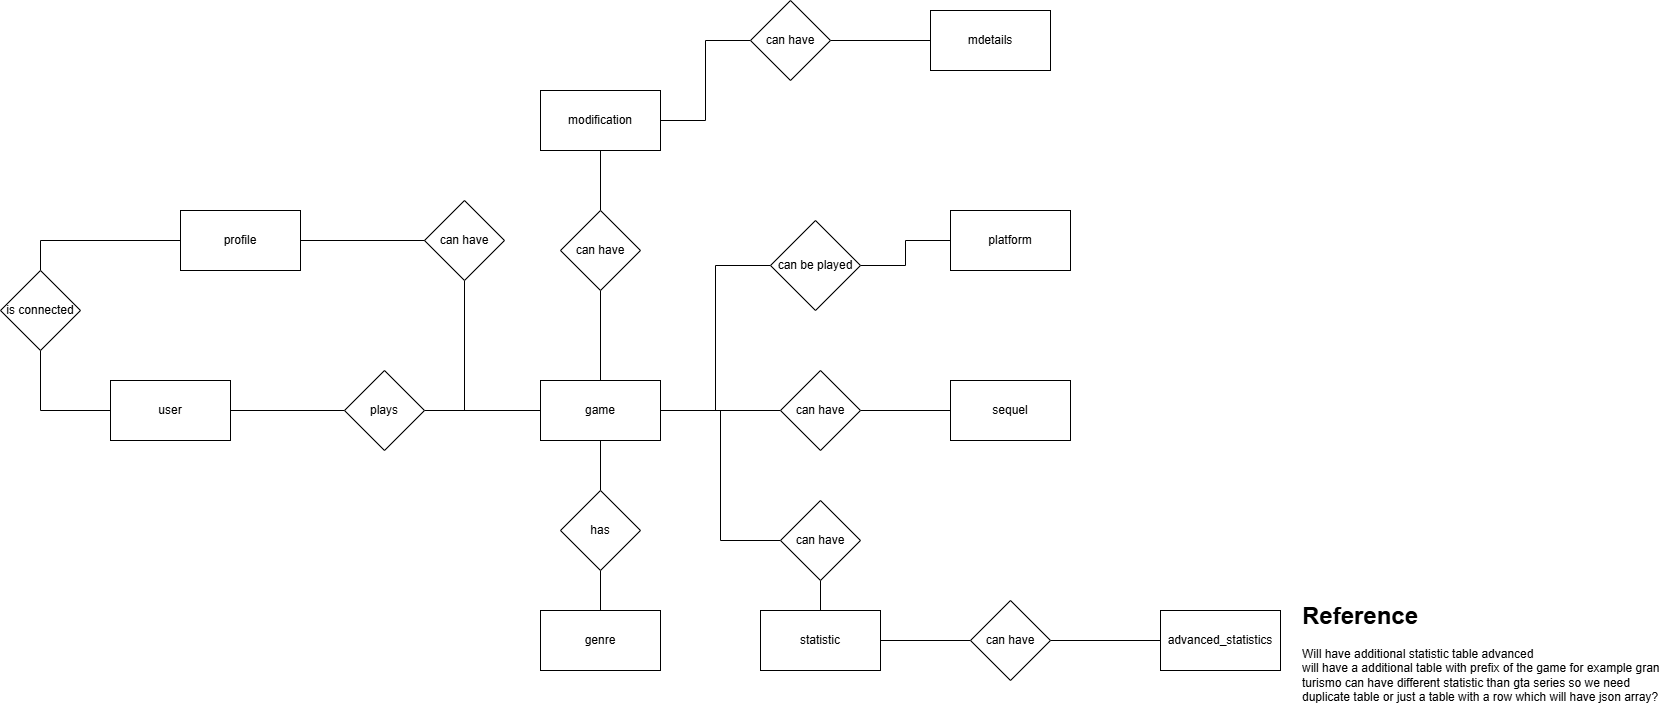

The diagram above was exported from draw.io. Its source (the exported page's mxGraphModel, read from the mxfile embedded in the PNG):
<mxGraphModel dx="1132" dy="1865" grid="1" gridSize="10" guides="1" tooltips="1" connect="1" arrows="1" fold="1" page="1" pageScale="1" pageWidth="827" pageHeight="1169" math="0" shadow="0">
  <root>
    <mxCell id="0" />
    <mxCell id="1" parent="0" />
    <mxCell id="U3LtmsI9cfaIGsTuva0g-4" edge="1" parent="1" source="U3LtmsI9cfaIGsTuva0g-1" style="edgeStyle=orthogonalEdgeStyle;rounded=0;orthogonalLoop=1;jettySize=auto;html=1;endArrow=none;endFill=0;" target="U3LtmsI9cfaIGsTuva0g-2">
      <mxGeometry relative="1" as="geometry" />
    </mxCell>
    <mxCell id="U3LtmsI9cfaIGsTuva0g-27" edge="1" parent="1" source="U3LtmsI9cfaIGsTuva0g-1" style="edgeStyle=orthogonalEdgeStyle;rounded=0;orthogonalLoop=1;jettySize=auto;html=1;entryX=0.5;entryY=1;entryDx=0;entryDy=0;endArrow=none;endFill=0;" target="U3LtmsI9cfaIGsTuva0g-26">
      <mxGeometry relative="1" as="geometry" />
    </mxCell>
    <mxCell id="U3LtmsI9cfaIGsTuva0g-1" parent="1" style="rounded=0;whiteSpace=wrap;html=1;" value="user" vertex="1">
      <mxGeometry height="60" width="120" x="140" y="250" as="geometry" />
    </mxCell>
    <mxCell id="U3LtmsI9cfaIGsTuva0g-5" edge="1" parent="1" source="U3LtmsI9cfaIGsTuva0g-2" style="edgeStyle=orthogonalEdgeStyle;rounded=0;orthogonalLoop=1;jettySize=auto;html=1;entryX=0;entryY=0.5;entryDx=0;entryDy=0;endArrow=none;endFill=0;" target="U3LtmsI9cfaIGsTuva0g-3">
      <mxGeometry relative="1" as="geometry" />
    </mxCell>
    <mxCell id="U3LtmsI9cfaIGsTuva0g-2" parent="1" style="rhombus;whiteSpace=wrap;html=1;" value="plays" vertex="1">
      <mxGeometry height="80" width="80" x="374" y="240" as="geometry" />
    </mxCell>
    <mxCell id="U3LtmsI9cfaIGsTuva0g-8" edge="1" parent="1" source="U3LtmsI9cfaIGsTuva0g-3" style="edgeStyle=orthogonalEdgeStyle;rounded=0;orthogonalLoop=1;jettySize=auto;html=1;entryX=0.5;entryY=0;entryDx=0;entryDy=0;endArrow=none;endFill=0;" target="U3LtmsI9cfaIGsTuva0g-6">
      <mxGeometry relative="1" as="geometry" />
    </mxCell>
    <mxCell id="U3LtmsI9cfaIGsTuva0g-12" edge="1" parent="1" source="U3LtmsI9cfaIGsTuva0g-3" style="edgeStyle=orthogonalEdgeStyle;rounded=0;orthogonalLoop=1;jettySize=auto;html=1;entryX=0;entryY=0.5;entryDx=0;entryDy=0;endArrow=none;endFill=0;" target="U3LtmsI9cfaIGsTuva0g-10">
      <mxGeometry relative="1" as="geometry" />
    </mxCell>
    <mxCell id="U3LtmsI9cfaIGsTuva0g-16" edge="1" parent="1" source="U3LtmsI9cfaIGsTuva0g-3" style="edgeStyle=orthogonalEdgeStyle;rounded=0;orthogonalLoop=1;jettySize=auto;html=1;entryX=0.5;entryY=1;entryDx=0;entryDy=0;endArrow=none;endFill=0;" target="U3LtmsI9cfaIGsTuva0g-14">
      <mxGeometry relative="1" as="geometry" />
    </mxCell>
    <mxCell id="U3LtmsI9cfaIGsTuva0g-20" edge="1" parent="1" source="U3LtmsI9cfaIGsTuva0g-3" style="edgeStyle=orthogonalEdgeStyle;rounded=0;orthogonalLoop=1;jettySize=auto;html=1;entryX=0;entryY=0.5;entryDx=0;entryDy=0;endArrow=none;endFill=0;" target="U3LtmsI9cfaIGsTuva0g-18">
      <mxGeometry relative="1" as="geometry" />
    </mxCell>
    <mxCell id="U3LtmsI9cfaIGsTuva0g-24" edge="1" parent="1" source="U3LtmsI9cfaIGsTuva0g-3" style="edgeStyle=orthogonalEdgeStyle;rounded=0;orthogonalLoop=1;jettySize=auto;html=1;entryX=0.5;entryY=1;entryDx=0;entryDy=0;endArrow=none;endFill=0;" target="U3LtmsI9cfaIGsTuva0g-22">
      <mxGeometry relative="1" as="geometry" />
    </mxCell>
    <mxCell id="U3LtmsI9cfaIGsTuva0g-35" edge="1" parent="1" source="U3LtmsI9cfaIGsTuva0g-3" style="edgeStyle=orthogonalEdgeStyle;rounded=0;orthogonalLoop=1;jettySize=auto;html=1;entryX=0;entryY=0.5;entryDx=0;entryDy=0;endArrow=none;endFill=0;" target="U3LtmsI9cfaIGsTuva0g-33">
      <mxGeometry relative="1" as="geometry" />
    </mxCell>
    <mxCell id="U3LtmsI9cfaIGsTuva0g-3" parent="1" style="rounded=0;whiteSpace=wrap;html=1;" value="game" vertex="1">
      <mxGeometry height="60" width="120" x="570" y="250" as="geometry" />
    </mxCell>
    <mxCell id="U3LtmsI9cfaIGsTuva0g-9" edge="1" parent="1" source="U3LtmsI9cfaIGsTuva0g-6" style="edgeStyle=orthogonalEdgeStyle;rounded=0;orthogonalLoop=1;jettySize=auto;html=1;entryX=0.5;entryY=0;entryDx=0;entryDy=0;endArrow=none;endFill=0;" target="U3LtmsI9cfaIGsTuva0g-7">
      <mxGeometry relative="1" as="geometry" />
    </mxCell>
    <mxCell id="U3LtmsI9cfaIGsTuva0g-6" parent="1" style="rhombus;whiteSpace=wrap;html=1;" value="has" vertex="1">
      <mxGeometry height="80" width="80" x="590" y="360" as="geometry" />
    </mxCell>
    <mxCell id="U3LtmsI9cfaIGsTuva0g-7" parent="1" style="rounded=0;whiteSpace=wrap;html=1;" value="genre" vertex="1">
      <mxGeometry height="60" width="120" x="570" y="480" as="geometry" />
    </mxCell>
    <mxCell id="U3LtmsI9cfaIGsTuva0g-13" edge="1" parent="1" source="U3LtmsI9cfaIGsTuva0g-10" style="edgeStyle=orthogonalEdgeStyle;rounded=0;orthogonalLoop=1;jettySize=auto;html=1;entryX=0;entryY=0.5;entryDx=0;entryDy=0;endArrow=none;endFill=0;" target="U3LtmsI9cfaIGsTuva0g-11">
      <mxGeometry relative="1" as="geometry" />
    </mxCell>
    <mxCell id="U3LtmsI9cfaIGsTuva0g-10" parent="1" style="rhombus;whiteSpace=wrap;html=1;" value="can have" vertex="1">
      <mxGeometry height="80" width="80" x="810" y="240" as="geometry" />
    </mxCell>
    <mxCell id="U3LtmsI9cfaIGsTuva0g-11" parent="1" style="rounded=0;whiteSpace=wrap;html=1;" value="sequel" vertex="1">
      <mxGeometry height="60" width="120" x="980" y="250" as="geometry" />
    </mxCell>
    <mxCell id="U3LtmsI9cfaIGsTuva0g-17" edge="1" parent="1" source="U3LtmsI9cfaIGsTuva0g-14" style="edgeStyle=orthogonalEdgeStyle;rounded=0;orthogonalLoop=1;jettySize=auto;html=1;entryX=0.5;entryY=1;entryDx=0;entryDy=0;endArrow=none;endFill=0;" target="U3LtmsI9cfaIGsTuva0g-15">
      <mxGeometry relative="1" as="geometry" />
    </mxCell>
    <mxCell id="U3LtmsI9cfaIGsTuva0g-14" parent="1" style="rhombus;whiteSpace=wrap;html=1;" value="can have" vertex="1">
      <mxGeometry height="80" width="80" x="590" y="80" as="geometry" />
    </mxCell>
    <mxCell id="U3LtmsI9cfaIGsTuva0g-31" edge="1" parent="1" source="U3LtmsI9cfaIGsTuva0g-15" style="edgeStyle=orthogonalEdgeStyle;rounded=0;orthogonalLoop=1;jettySize=auto;html=1;entryX=0;entryY=0.5;entryDx=0;entryDy=0;endArrow=none;endFill=0;" target="U3LtmsI9cfaIGsTuva0g-29">
      <mxGeometry relative="1" as="geometry" />
    </mxCell>
    <mxCell id="U3LtmsI9cfaIGsTuva0g-15" parent="1" style="rounded=0;whiteSpace=wrap;html=1;" value="modification" vertex="1">
      <mxGeometry height="60" width="120" x="570" y="-40" as="geometry" />
    </mxCell>
    <mxCell id="U3LtmsI9cfaIGsTuva0g-21" edge="1" parent="1" source="U3LtmsI9cfaIGsTuva0g-18" style="edgeStyle=orthogonalEdgeStyle;rounded=0;orthogonalLoop=1;jettySize=auto;html=1;entryX=0.5;entryY=0;entryDx=0;entryDy=0;endArrow=none;endFill=0;" target="U3LtmsI9cfaIGsTuva0g-19">
      <mxGeometry relative="1" as="geometry" />
    </mxCell>
    <mxCell id="U3LtmsI9cfaIGsTuva0g-18" parent="1" style="rhombus;whiteSpace=wrap;html=1;" value="can have" vertex="1">
      <mxGeometry height="80" width="80" x="810" y="370" as="geometry" />
    </mxCell>
    <mxCell id="W9mvZMsW1IETIYghKl2C-3" edge="1" parent="1" source="U3LtmsI9cfaIGsTuva0g-19" style="edgeStyle=orthogonalEdgeStyle;rounded=0;orthogonalLoop=1;jettySize=auto;html=1;entryX=0;entryY=0.5;entryDx=0;entryDy=0;endArrow=none;endFill=0;" target="W9mvZMsW1IETIYghKl2C-1">
      <mxGeometry relative="1" as="geometry" />
    </mxCell>
    <mxCell id="U3LtmsI9cfaIGsTuva0g-19" parent="1" style="rounded=0;whiteSpace=wrap;html=1;" value="statistic" vertex="1">
      <mxGeometry height="60" width="120" x="790" y="480" as="geometry" />
    </mxCell>
    <mxCell id="U3LtmsI9cfaIGsTuva0g-22" parent="1" style="rhombus;whiteSpace=wrap;html=1;" value="can have" vertex="1">
      <mxGeometry height="80" width="80" x="454" y="70" as="geometry" />
    </mxCell>
    <mxCell id="U3LtmsI9cfaIGsTuva0g-25" edge="1" parent="1" source="U3LtmsI9cfaIGsTuva0g-23" style="edgeStyle=orthogonalEdgeStyle;rounded=0;orthogonalLoop=1;jettySize=auto;html=1;entryX=0;entryY=0.5;entryDx=0;entryDy=0;endArrow=none;endFill=0;" target="U3LtmsI9cfaIGsTuva0g-22">
      <mxGeometry relative="1" as="geometry" />
    </mxCell>
    <mxCell id="U3LtmsI9cfaIGsTuva0g-23" parent="1" style="rounded=0;whiteSpace=wrap;html=1;" value="profile" vertex="1">
      <mxGeometry height="60" width="120" x="210" y="80" as="geometry" />
    </mxCell>
    <mxCell id="U3LtmsI9cfaIGsTuva0g-28" edge="1" parent="1" source="U3LtmsI9cfaIGsTuva0g-26" style="edgeStyle=orthogonalEdgeStyle;rounded=0;orthogonalLoop=1;jettySize=auto;html=1;entryX=0;entryY=0.5;entryDx=0;entryDy=0;endArrow=none;endFill=0;" target="U3LtmsI9cfaIGsTuva0g-23">
      <mxGeometry relative="1" as="geometry">
        <Array as="points">
          <mxPoint x="70" y="110" />
        </Array>
      </mxGeometry>
    </mxCell>
    <mxCell id="U3LtmsI9cfaIGsTuva0g-26" parent="1" style="rhombus;whiteSpace=wrap;html=1;" value="is connected" vertex="1">
      <mxGeometry height="80" width="80" x="30" y="140" as="geometry" />
    </mxCell>
    <mxCell id="U3LtmsI9cfaIGsTuva0g-32" edge="1" parent="1" source="U3LtmsI9cfaIGsTuva0g-29" style="edgeStyle=orthogonalEdgeStyle;rounded=0;orthogonalLoop=1;jettySize=auto;html=1;entryX=0;entryY=0.5;entryDx=0;entryDy=0;endArrow=none;endFill=0;" target="U3LtmsI9cfaIGsTuva0g-30">
      <mxGeometry relative="1" as="geometry" />
    </mxCell>
    <mxCell id="U3LtmsI9cfaIGsTuva0g-29" parent="1" style="rhombus;whiteSpace=wrap;html=1;" value="can have" vertex="1">
      <mxGeometry height="80" width="80" x="780" y="-130" as="geometry" />
    </mxCell>
    <mxCell id="U3LtmsI9cfaIGsTuva0g-30" parent="1" style="rounded=0;whiteSpace=wrap;html=1;" value="mdetails" vertex="1">
      <mxGeometry height="60" width="120" x="960" y="-120" as="geometry" />
    </mxCell>
    <mxCell id="U3LtmsI9cfaIGsTuva0g-36" edge="1" parent="1" source="U3LtmsI9cfaIGsTuva0g-33" style="edgeStyle=orthogonalEdgeStyle;rounded=0;orthogonalLoop=1;jettySize=auto;html=1;entryX=0;entryY=0.5;entryDx=0;entryDy=0;endArrow=none;endFill=0;" target="U3LtmsI9cfaIGsTuva0g-34">
      <mxGeometry relative="1" as="geometry" />
    </mxCell>
    <mxCell id="U3LtmsI9cfaIGsTuva0g-33" parent="1" style="rhombus;whiteSpace=wrap;html=1;" value="can be played" vertex="1">
      <mxGeometry height="90" width="90" x="800" y="90" as="geometry" />
    </mxCell>
    <mxCell id="U3LtmsI9cfaIGsTuva0g-34" parent="1" style="rounded=0;whiteSpace=wrap;html=1;" value="platform" vertex="1">
      <mxGeometry height="60" width="120" x="980" y="80" as="geometry" />
    </mxCell>
    <mxCell id="W9mvZMsW1IETIYghKl2C-4" edge="1" parent="1" source="W9mvZMsW1IETIYghKl2C-1" style="edgeStyle=orthogonalEdgeStyle;rounded=0;orthogonalLoop=1;jettySize=auto;html=1;entryX=0;entryY=0.5;entryDx=0;entryDy=0;endArrow=none;endFill=0;" target="W9mvZMsW1IETIYghKl2C-2">
      <mxGeometry relative="1" as="geometry" />
    </mxCell>
    <mxCell id="W9mvZMsW1IETIYghKl2C-1" parent="1" style="rhombus;whiteSpace=wrap;html=1;" value="can have" vertex="1">
      <mxGeometry height="80" width="80" x="1000" y="470" as="geometry" />
    </mxCell>
    <mxCell id="W9mvZMsW1IETIYghKl2C-2" parent="1" style="rounded=0;whiteSpace=wrap;html=1;" value="advanced_statistics" vertex="1">
      <mxGeometry height="60" width="120" x="1190" y="480" as="geometry" />
    </mxCell>
    <mxCell id="W9mvZMsW1IETIYghKl2C-5" parent="1" style="text;html=1;whiteSpace=wrap;overflow=hidden;rounded=0;" value="&lt;h1 style=&quot;margin-top: 0px;&quot;&gt;Reference&lt;/h1&gt;&lt;p class=&quot;MsoNormal&quot;&gt;&lt;span lang=&quot;HR&quot;&gt;Will have additional statistic table advanced&lt;br&gt;will have a additional table&amp;nbsp;&lt;/span&gt;&lt;span style=&quot;background-color: transparent; color: light-dark(rgb(0, 0, 0), rgb(255, 255, 255));&quot;&gt;with prefix of the game for example gran turismo can have different statistic&amp;nbsp;&lt;/span&gt;&lt;span style=&quot;background-color: transparent; color: light-dark(rgb(0, 0, 0), rgb(255, 255, 255));&quot;&gt;than gta series so we need duplicate table or just a table with a row which&amp;nbsp;&lt;/span&gt;&lt;span lang=&quot;HR&quot; style=&quot;background-color: transparent; color: light-dark(rgb(0, 0, 0), rgb(255, 255, 255));&quot;&gt;will&amp;nbsp;&lt;/span&gt;&lt;span style=&quot;background-color: transparent; color: light-dark(rgb(0, 0, 0), rgb(255, 255, 255));&quot;&gt;have json array?&lt;/span&gt;&lt;/p&gt;" vertex="1">
      <mxGeometry height="125" width="370" x="1330" y="465" as="geometry" />
    </mxCell>
  </root>
</mxGraphModel>